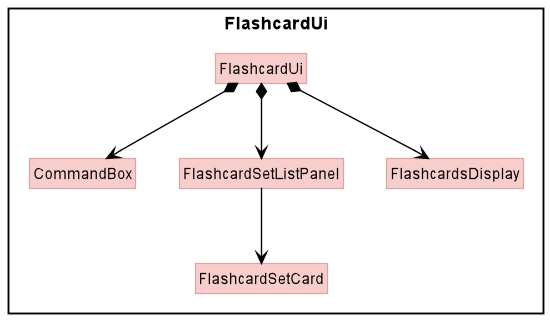

The diagram above was rendered by PlantUML. Its source (embedded in the PNG):
@startuml
!include style.puml
skinparam arrowThickness 1.1
skinparam arrowColor #black
skinparam classBackgroundColor UI_COLOR
skinparam classBorderColor UI_COLOR_T1

package FlashcardUi <<Rectangle>>{
Class FlashcardUi
Class CommandBox
Class FlashcardSetListPanel
Class FlashcardsDisplay
Class FlashcardSetCard
}

FlashcardUi *-down-> CommandBox
FlashcardUi *-down-> FlashcardSetListPanel
FlashcardUi *-down-> FlashcardsDisplay

FlashcardSetListPanel -down-> FlashcardSetCard


@enduml